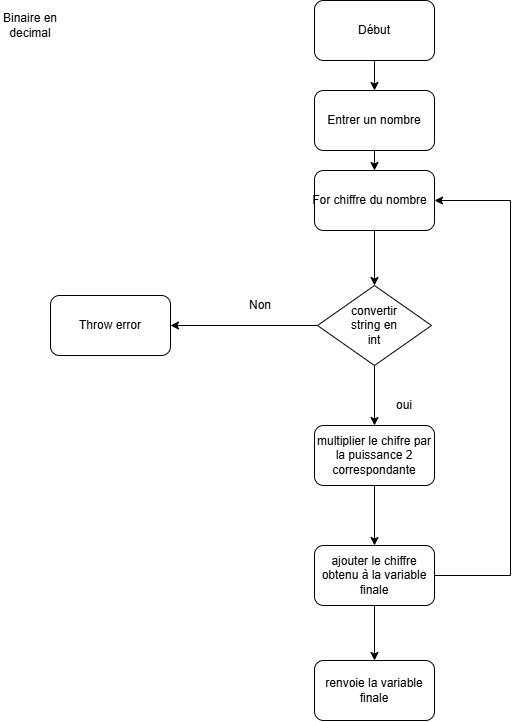

The diagram above was exported from draw.io. Its source (the exported page's mxGraphModel, read from the mxfile embedded in the PNG):
<mxGraphModel dx="976" dy="542" grid="1" gridSize="10" guides="1" tooltips="1" connect="1" arrows="1" fold="1" page="1" pageScale="1" pageWidth="827" pageHeight="1169" math="0" shadow="0">
  <root>
    <mxCell id="0" />
    <mxCell id="1" parent="0" />
    <mxCell id="HJ64zuh57zLH9NrrXeql-6" edge="1" parent="1" source="HJ64zuh57zLH9NrrXeql-1" style="edgeStyle=orthogonalEdgeStyle;rounded=0;orthogonalLoop=1;jettySize=auto;html=1;exitX=0.5;exitY=1;exitDx=0;exitDy=0;entryX=0.5;entryY=0;entryDx=0;entryDy=0;defaultLabelBackgroundColor=page;" target="HJ64zuh57zLH9NrrXeql-3">
      <mxGeometry relative="1" as="geometry" />
    </mxCell>
    <mxCell id="HJ64zuh57zLH9NrrXeql-1" parent="1" style="rounded=1;whiteSpace=wrap;html=1;roundedPerimeter=1;" value="" vertex="1">
      <mxGeometry height="60" width="120" x="354" y="10" as="geometry" />
    </mxCell>
    <mxCell id="HJ64zuh57zLH9NrrXeql-2" parent="1" style="text;html=1;whiteSpace=wrap;strokeColor=none;fillColor=none;align=center;verticalAlign=middle;rounded=0;" value="Début" vertex="1">
      <mxGeometry height="30" width="60" x="384" y="25" as="geometry" />
    </mxCell>
    <mxCell id="HJ64zuh57zLH9NrrXeql-9" edge="1" parent="1" source="HJ64zuh57zLH9NrrXeql-3" style="edgeStyle=orthogonalEdgeStyle;rounded=0;orthogonalLoop=1;jettySize=auto;html=1;entryX=0.5;entryY=0;entryDx=0;entryDy=0;defaultLabelBackgroundColor=page;" target="HJ64zuh57zLH9NrrXeql-8">
      <mxGeometry relative="1" as="geometry" />
    </mxCell>
    <mxCell id="HJ64zuh57zLH9NrrXeql-3" parent="1" style="rounded=1;whiteSpace=wrap;html=1;roundedPerimeter=1;" value="" vertex="1">
      <mxGeometry height="60" width="120" x="354" y="100" as="geometry" />
    </mxCell>
    <mxCell id="HJ64zuh57zLH9NrrXeql-7" parent="1" style="text;html=1;whiteSpace=wrap;strokeColor=none;fillColor=none;align=center;verticalAlign=middle;rounded=0;" value="Entrer un nombre" vertex="1">
      <mxGeometry height="30" width="190" x="319" y="115" as="geometry" />
    </mxCell>
    <mxCell id="HJ64zuh57zLH9NrrXeql-8" parent="1" style="rounded=1;whiteSpace=wrap;html=1;roundedPerimeter=1;" value="" vertex="1">
      <mxGeometry height="60" width="120" x="354" y="180" as="geometry" />
    </mxCell>
    <mxCell id="HJ64zuh57zLH9NrrXeql-10" parent="1" style="text;html=1;whiteSpace=wrap;strokeColor=none;fillColor=none;align=center;verticalAlign=middle;rounded=0;" value="For chiffre du nombre" vertex="1">
      <mxGeometry height="30" width="123" x="348" y="195" as="geometry" />
    </mxCell>
    <mxCell id="HJ64zuh57zLH9NrrXeql-11" parent="1" style="rhombus;whiteSpace=wrap;html=1;shapeInside=1;" value="" vertex="1">
      <mxGeometry height="80" width="114" x="357" y="295" as="geometry" />
    </mxCell>
    <mxCell id="HJ64zuh57zLH9NrrXeql-12" parent="1" style="text;html=1;whiteSpace=wrap;strokeColor=none;fillColor=none;align=center;verticalAlign=middle;rounded=0;" value="convertir string en int" vertex="1">
      <mxGeometry height="30" width="60" x="384" y="320" as="geometry" />
    </mxCell>
    <mxCell id="HJ64zuh57zLH9NrrXeql-18" edge="1" parent="1" style="endArrow=classic;html=1;rounded=0;defaultLabelBackgroundColor=page;entryX=1;entryY=0.5;entryDx=0;entryDy=0;" target="HJ64zuh57zLH9NrrXeql-8" value="">
      <mxGeometry height="50" relative="1" width="50" as="geometry">
        <mxPoint x="550" y="210" as="sourcePoint" />
        <mxPoint x="450" y="180" as="targetPoint" />
      </mxGeometry>
    </mxCell>
    <mxCell id="HJ64zuh57zLH9NrrXeql-19" parent="1" style="text;html=1;whiteSpace=wrap;strokeColor=none;fillColor=none;align=center;verticalAlign=middle;rounded=0;" value="oui" vertex="1">
      <mxGeometry height="30" width="60" x="414" y="400" as="geometry" />
    </mxCell>
    <mxCell id="HJ64zuh57zLH9NrrXeql-20" edge="1" parent="1" source="HJ64zuh57zLH9NrrXeql-11" style="endArrow=classic;html=1;rounded=0;defaultLabelBackgroundColor=page;exitX=0;exitY=0.5;exitDx=0;exitDy=0;" value="">
      <mxGeometry height="50" relative="1" width="50" as="geometry">
        <mxPoint x="360" y="320" as="sourcePoint" />
        <mxPoint x="210" y="335" as="targetPoint" />
      </mxGeometry>
    </mxCell>
    <mxCell id="HJ64zuh57zLH9NrrXeql-21" parent="1" style="text;html=1;whiteSpace=wrap;strokeColor=none;fillColor=none;align=center;verticalAlign=middle;rounded=0;" value="Non" vertex="1">
      <mxGeometry height="30" width="60" x="270" y="300" as="geometry" />
    </mxCell>
    <mxCell id="HJ64zuh57zLH9NrrXeql-22" parent="1" style="rounded=1;whiteSpace=wrap;html=1;roundedPerimeter=1;" value="Throw error" vertex="1">
      <mxGeometry height="60" width="120" x="90" y="305" as="geometry" />
    </mxCell>
    <mxCell id="HJ64zuh57zLH9NrrXeql-23" edge="1" parent="1" source="HJ64zuh57zLH9NrrXeql-8" style="endArrow=classic;html=1;rounded=0;defaultLabelBackgroundColor=page;exitX=0.5;exitY=1;exitDx=0;exitDy=0;" target="HJ64zuh57zLH9NrrXeql-11" value="">
      <mxGeometry height="50" relative="1" width="50" as="geometry">
        <mxPoint x="330" y="380" as="sourcePoint" />
        <mxPoint x="380" y="330" as="targetPoint" />
      </mxGeometry>
    </mxCell>
    <mxCell id="HJ64zuh57zLH9NrrXeql-33" edge="1" parent="1" style="endArrow=classic;html=1;rounded=0;defaultLabelBackgroundColor=page;exitX=0.5;exitY=1;exitDx=0;exitDy=0;entryX=0.5;entryY=0;entryDx=0;entryDy=0;" target="HJ64zuh57zLH9NrrXeql-34" value="">
      <mxGeometry height="50" relative="1" width="50" as="geometry">
        <mxPoint x="414" y="375" as="sourcePoint" />
        <mxPoint x="414" y="430" as="targetPoint" />
      </mxGeometry>
    </mxCell>
    <mxCell id="HJ64zuh57zLH9NrrXeql-34" parent="1" style="rounded=1;whiteSpace=wrap;html=1;roundedPerimeter=1;" value="multiplier le chifre par la puissance 2 correspondante" vertex="1">
      <mxGeometry height="60" width="120" x="354" y="435" as="geometry" />
    </mxCell>
    <mxCell id="HJ64zuh57zLH9NrrXeql-35" edge="1" parent="1" source="HJ64zuh57zLH9NrrXeql-34" style="endArrow=classic;html=1;rounded=0;defaultLabelBackgroundColor=page;exitX=0.5;exitY=1;exitDx=0;exitDy=0;" value="">
      <mxGeometry height="50" relative="1" width="50" as="geometry">
        <mxPoint x="177" y="585" as="sourcePoint" />
        <mxPoint x="414" y="555" as="targetPoint" />
      </mxGeometry>
    </mxCell>
    <mxCell id="HJ64zuh57zLH9NrrXeql-36" parent="1" style="rounded=1;whiteSpace=wrap;html=1;roundedPerimeter=1;" value="ajouter le chiffre obtenu à la variable finale" vertex="1">
      <mxGeometry height="60" width="120" x="354" y="555" as="geometry" />
    </mxCell>
    <mxCell id="HJ64zuh57zLH9NrrXeql-37" edge="1" parent="1" source="HJ64zuh57zLH9NrrXeql-36" style="endArrow=none;html=1;rounded=0;defaultLabelBackgroundColor=page;exitX=1;exitY=0.5;exitDx=0;exitDy=0;" value="">
      <mxGeometry height="50" relative="1" width="50" as="geometry">
        <mxPoint x="267" y="605" as="sourcePoint" />
        <mxPoint x="550" y="585" as="targetPoint" />
      </mxGeometry>
    </mxCell>
    <mxCell id="HJ64zuh57zLH9NrrXeql-38" edge="1" parent="1" style="endArrow=none;html=1;rounded=0;defaultLabelBackgroundColor=page;" value="">
      <mxGeometry height="50" relative="1" width="50" as="geometry">
        <mxPoint x="550" y="585" as="sourcePoint" />
        <mxPoint x="550" y="210" as="targetPoint" />
      </mxGeometry>
    </mxCell>
    <mxCell id="HJ64zuh57zLH9NrrXeql-41" edge="1" parent="1" source="HJ64zuh57zLH9NrrXeql-36" style="endArrow=classic;html=1;rounded=0;defaultLabelBackgroundColor=page;exitX=0.5;exitY=1;exitDx=0;exitDy=0;" target="HJ64zuh57zLH9NrrXeql-42" value="">
      <mxGeometry height="50" relative="1" width="50" as="geometry">
        <mxPoint x="420" y="620" as="sourcePoint" />
        <mxPoint x="414" y="700" as="targetPoint" />
      </mxGeometry>
    </mxCell>
    <mxCell id="HJ64zuh57zLH9NrrXeql-42" parent="1" style="rounded=1;whiteSpace=wrap;html=1;roundedPerimeter=1;" value="renvoie la variable finale" vertex="1">
      <mxGeometry height="60" width="120" x="354" y="670" as="geometry" />
    </mxCell>
    <mxCell id="lu07Tc3Lw4Xhd_I1ohw1-1" parent="1" style="text;html=1;whiteSpace=wrap;strokeColor=none;fillColor=none;align=center;verticalAlign=middle;rounded=0;" value="Binaire en decimal" vertex="1">
      <mxGeometry height="30" width="60" x="40" y="20" as="geometry" />
    </mxCell>
  </root>
</mxGraphModel>